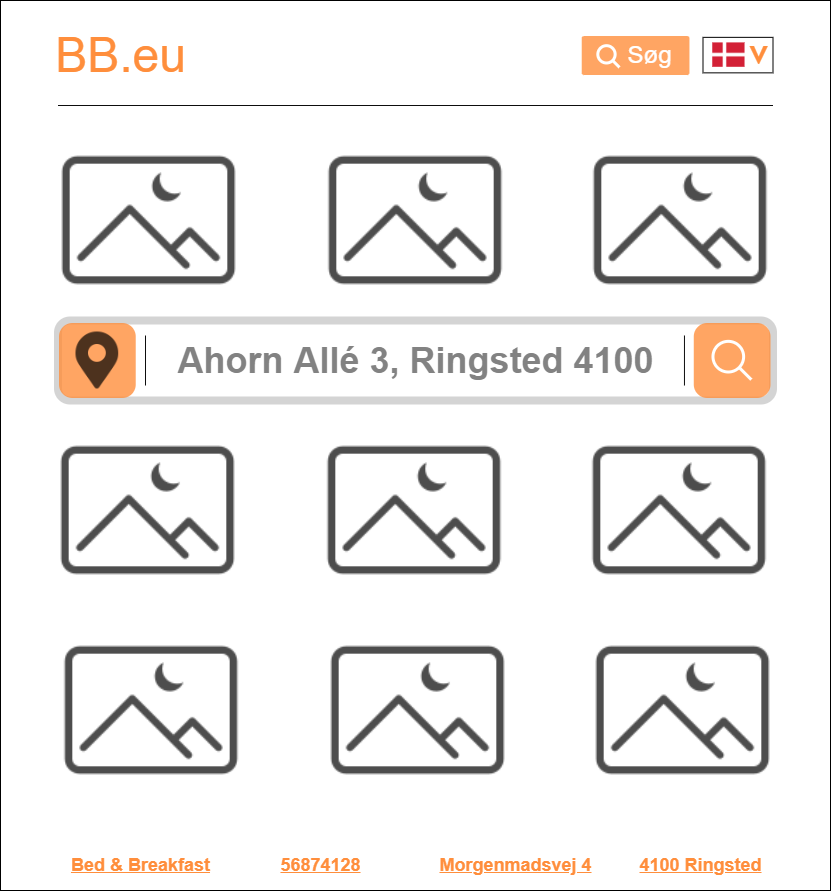

The diagram above was exported from draw.io. Its source (the exported page's mxGraphModel, read from the mxfile embedded in the PNG):
<mxGraphModel dx="2076" dy="1174" grid="1" gridSize="10" guides="1" tooltips="1" connect="1" arrows="1" fold="1" page="1" pageScale="1" pageWidth="1654" pageHeight="2336" math="0" shadow="0">
  <root>
    <mxCell id="0" />
    <mxCell id="1" parent="0" />
    <mxCell id="2" value="" style="whiteSpace=wrap;html=1;rounded=0;resizeHeight=1;resizeWidth=1;fillColor=default;imageAspect=0;fontStyle=1;strokeWidth=1;" vertex="1" parent="1">
      <mxGeometry x="530" y="240" width="830" height="890" as="geometry" />
    </mxCell>
    <mxCell id="3" value="&lt;font style=&quot;font-size: 48px;&quot;&gt;BB.eu&lt;/font&gt;" style="text;html=1;align=center;verticalAlign=middle;resizable=0;points=[];autosize=1;strokeColor=none;fillColor=default;rounded=0;fontSize=48;fontColor=#FF8E3C;labelBorderColor=none;labelBackgroundColor=none;perimeterSpacing=0;shadow=0;glass=0;sketch=0;absoluteArcSize=0;fontStyle=0;fontFamily=Helvetica;noLabel=0;dropTarget=0;container=0;backgroundOutline=0;overflow=visible;labelPadding=0;opacity=80;" vertex="1" parent="1">
      <mxGeometry x="575" y="265" width="150" height="60" as="geometry" />
    </mxCell>
    <mxCell id="4" value="&lt;font style=&quot;font-size: 18px&quot;&gt;Bed &amp;amp; Breakfast&lt;/font&gt;" style="text;html=1;align=center;verticalAlign=middle;resizable=0;points=[];autosize=1;strokeColor=none;fillColor=none;fontSize=14;fontColor=#ff8e3c;rounded=0;fontStyle=5" vertex="1" parent="1">
      <mxGeometry x="595" y="1095" width="150" height="20" as="geometry" />
    </mxCell>
    <mxCell id="5" value="Morgenmadsvej 4" style="text;html=1;align=center;verticalAlign=middle;resizable=0;points=[];autosize=1;strokeColor=none;fillColor=none;fontSize=18;fontColor=#ff8e3c;rounded=0;fontStyle=5" vertex="1" parent="1">
      <mxGeometry x="960" y="1090" width="170" height="30" as="geometry" />
    </mxCell>
    <mxCell id="6" value="4100 Ringsted" style="text;html=1;align=center;verticalAlign=middle;resizable=0;points=[];autosize=1;strokeColor=none;fillColor=none;fontSize=18;fontColor=#ff8e3c;rounded=0;fontStyle=5" vertex="1" parent="1">
      <mxGeometry x="1160" y="1090" width="140" height="30" as="geometry" />
    </mxCell>
    <mxCell id="7" value="56874128" style="text;html=1;align=center;verticalAlign=middle;resizable=0;points=[];autosize=1;strokeColor=none;fillColor=none;fontSize=18;fontColor=#ff8e3c;rounded=0;fontStyle=5" vertex="1" parent="1">
      <mxGeometry x="800" y="1090" width="100" height="30" as="geometry" />
    </mxCell>
    <mxCell id="8" value="" style="whiteSpace=wrap;html=1;fontSize=24;rounded=1;fillColor=#ff8e3c;arcSize=6;strokeColor=none;strokeWidth=0;opacity=80;" vertex="1" parent="1">
      <mxGeometry x="1111.23" y="275.5" width="107.73" height="39" as="geometry" />
    </mxCell>
    <mxCell id="9" value="" style="html=1;verticalLabelPosition=bottom;align=center;labelBackgroundColor=#ffffff;verticalAlign=top;strokeWidth=3;strokeColor=#FFFFFF;shadow=0;dashed=0;shape=mxgraph.ios7.icons.looking_glass;fontSize=36;rounded=0;aspect=fixed;fillColor=none;perimeterSpacing=1;" vertex="1" parent="1">
      <mxGeometry x="1127.33" y="285.18" width="21.63" height="21.63" as="geometry" />
    </mxCell>
    <mxCell id="10" value="Søg" style="text;html=1;align=center;verticalAlign=middle;resizable=0;points=[];autosize=1;strokeColor=none;fillColor=none;fontSize=24;rounded=0;fontColor=#FFFFFF;" vertex="1" parent="1">
      <mxGeometry x="1148.96" y="280" width="60" height="30" as="geometry" />
    </mxCell>
    <mxCell id="11" value="ᐯ" style="text;align=center;verticalAlign=middle;resizable=0;points=[];autosize=1;strokeColor=none;fillColor=none;fontSize=26;rounded=0;fontColor=#FF8E3C;html=1;labelBorderColor=none;labelBackgroundColor=none;spacing=0;fontStyle=1;glass=0;horizontal=1;" vertex="1" parent="1">
      <mxGeometry x="1272.5" y="275" width="30" height="40" as="geometry" />
    </mxCell>
    <mxCell id="12" value="" style="line;strokeWidth=0;html=1;rounded=0;glass=0;labelBackgroundColor=none;labelBorderColor=default;fontFamily=Lucida Console;fontSize=30;fontColor=default;fillColor=#FFFFFF;align=center;verticalAlign=middle;strokeColor=#0D0D0D;" vertex="1" parent="1">
      <mxGeometry x="587.5" y="340" width="715" height="10" as="geometry" />
    </mxCell>
    <mxCell id="13" value="" style="shape=image;verticalLabelPosition=bottom;labelBackgroundColor=#ffffff;verticalAlign=top;aspect=fixed;imageAspect=0;image=https://www.norden.org/sites/default/files/styles/content_size_800/public/images/Dansk%2520flag383594.jpeg?itok=fhDPkXgC;" vertex="1" parent="1">
      <mxGeometry x="1242.23" y="282.4" width="32.31" height="24.41" as="geometry" />
    </mxCell>
    <mxCell id="14" value="" style="rounded=0;whiteSpace=wrap;html=1;shadow=0;glass=0;labelBackgroundColor=#B3FF66;labelBorderColor=default;sketch=0;fontFamily=Helvetica;fontSize=26;fontColor=#FFFFFF;strokeColor=default;strokeWidth=0;fillColor=none;gradientColor=none;align=center;verticalAlign=middle;" vertex="1" parent="1">
      <mxGeometry x="1232.5" y="276.85" width="70" height="35.5" as="geometry" />
    </mxCell>
    <mxCell id="15" value="&lt;font style=&quot;font-size: 36px&quot; color=&quot;#636363&quot;&gt;Ahorn Allé 3, Ringsted 4100&lt;/font&gt;" style="rounded=1;whiteSpace=wrap;html=1;strokeWidth=8;opacity=20;strokeColor=#2A2A2A;glass=0;fillColor=default;textOpacity=80;labelBackgroundColor=default;labelBorderColor=none;fontStyle=1;fontSize=36;" vertex="1" parent="1">
      <mxGeometry x="587.5" y="560" width="715" height="80" as="geometry" />
    </mxCell>
    <mxCell id="16" value="" style="line;strokeWidth=0;html=1;rounded=0;glass=0;labelBackgroundColor=none;labelBorderColor=default;fontFamily=Lucida Console;fontSize=30;fontColor=default;fillColor=#FFFFFF;align=center;verticalAlign=middle;strokeColor=#0D0D0D;direction=south;" vertex="1" parent="1">
      <mxGeometry x="1208.96" y="575" width="10" height="50" as="geometry" />
    </mxCell>
    <mxCell id="17" value="" style="whiteSpace=wrap;html=1;fontSize=24;rounded=1;fillColor=#ff8e3c;arcSize=18;strokeColor=none;strokeWidth=0;opacity=80;" vertex="1" parent="1">
      <mxGeometry x="1223.27" y="562.5" width="76.73" height="75" as="geometry" />
    </mxCell>
    <mxCell id="18" value="" style="html=1;verticalLabelPosition=bottom;align=center;labelBackgroundColor=#ffffff;verticalAlign=top;strokeWidth=3;strokeColor=#FFFFFF;shadow=0;dashed=0;shape=mxgraph.ios7.icons.looking_glass;fontSize=36;rounded=0;aspect=fixed;fillColor=none;perimeterSpacing=1;" vertex="1" parent="1">
      <mxGeometry x="1242.48" y="580.8499999999999" width="38.31" height="38.31" as="geometry" />
    </mxCell>
    <mxCell id="19" value="" style="whiteSpace=wrap;html=1;fontSize=24;rounded=1;fillColor=#ff8e3c;arcSize=18;strokeColor=none;strokeWidth=0;opacity=80;" vertex="1" parent="1">
      <mxGeometry x="588.5" y="562.5" width="76.73" height="75" as="geometry" />
    </mxCell>
    <mxCell id="20" value="" style="shape=image;html=1;verticalAlign=top;verticalLabelPosition=bottom;labelBackgroundColor=#ffffff;imageAspect=0;aspect=fixed;image=https://cdn0.iconfinder.com/data/icons/font-awesome-solid-vol-3/512/map-marker-alt-128.png;labelBorderColor=none;fontColor=#C4E0FF;strokeColor=#FFFFFF;fillColor=#FFFFFF;opacity=70;" vertex="1" parent="1">
      <mxGeometry x="598.37" y="571.5" width="57" height="57" as="geometry" />
    </mxCell>
    <mxCell id="21" value="" style="line;strokeWidth=0;html=1;rounded=0;glass=0;labelBackgroundColor=none;labelBorderColor=default;fontFamily=Lucida Console;fontSize=30;fontColor=default;fillColor=#FFFFFF;align=center;verticalAlign=middle;strokeColor=#0D0D0D;direction=south;" vertex="1" parent="1">
      <mxGeometry x="670" y="575.01" width="10" height="50" as="geometry" />
    </mxCell>
    <mxCell id="22" value="" style="shape=image;html=1;verticalAlign=top;verticalLabelPosition=bottom;labelBackgroundColor=#ffffff;imageAspect=0;aspect=fixed;image=https://cdn4.iconfinder.com/data/icons/48-bubbles/48/19.Pictures-Night-128.png;labelBorderColor=none;fontSize=36;fontColor=#636363;strokeColor=#FFFFFF;fillColor=#FFFFFF;opacity=70;" vertex="1" parent="1">
      <mxGeometry x="588.5" y="370" width="180" height="180" as="geometry" />
    </mxCell>
    <mxCell id="23" value="" style="shape=image;html=1;verticalAlign=top;verticalLabelPosition=bottom;labelBackgroundColor=#ffffff;imageAspect=0;aspect=fixed;image=https://cdn4.iconfinder.com/data/icons/48-bubbles/48/19.Pictures-Night-128.png;labelBorderColor=none;fontSize=36;fontColor=#636363;strokeColor=#FFFFFF;fillColor=#FFFFFF;opacity=70;" vertex="1" parent="1">
      <mxGeometry x="855" y="370" width="180" height="180" as="geometry" />
    </mxCell>
    <mxCell id="24" value="" style="shape=image;html=1;verticalAlign=top;verticalLabelPosition=bottom;labelBackgroundColor=#ffffff;imageAspect=0;aspect=fixed;image=https://cdn4.iconfinder.com/data/icons/48-bubbles/48/19.Pictures-Night-128.png;labelBorderColor=none;fontSize=36;fontColor=#636363;strokeColor=#FFFFFF;fillColor=#FFFFFF;opacity=70;" vertex="1" parent="1">
      <mxGeometry x="1120" y="370" width="180" height="180" as="geometry" />
    </mxCell>
    <mxCell id="25" value="" style="shape=image;html=1;verticalAlign=top;verticalLabelPosition=bottom;labelBackgroundColor=#ffffff;imageAspect=0;aspect=fixed;image=https://cdn4.iconfinder.com/data/icons/48-bubbles/48/19.Pictures-Night-128.png;labelBorderColor=none;fontSize=36;fontColor=#636363;strokeColor=#FFFFFF;fillColor=#FFFFFF;opacity=70;" vertex="1" parent="1">
      <mxGeometry x="587.5" y="660" width="180" height="180" as="geometry" />
    </mxCell>
    <mxCell id="26" value="" style="shape=image;html=1;verticalAlign=top;verticalLabelPosition=bottom;labelBackgroundColor=#ffffff;imageAspect=0;aspect=fixed;image=https://cdn4.iconfinder.com/data/icons/48-bubbles/48/19.Pictures-Night-128.png;labelBorderColor=none;fontSize=36;fontColor=#636363;strokeColor=#FFFFFF;fillColor=#FFFFFF;opacity=70;" vertex="1" parent="1">
      <mxGeometry x="854" y="660" width="180" height="180" as="geometry" />
    </mxCell>
    <mxCell id="27" value="" style="shape=image;html=1;verticalAlign=top;verticalLabelPosition=bottom;labelBackgroundColor=#ffffff;imageAspect=0;aspect=fixed;image=https://cdn4.iconfinder.com/data/icons/48-bubbles/48/19.Pictures-Night-128.png;labelBorderColor=none;fontSize=36;fontColor=#636363;strokeColor=#FFFFFF;fillColor=#FFFFFF;opacity=70;" vertex="1" parent="1">
      <mxGeometry x="1119" y="660" width="180" height="180" as="geometry" />
    </mxCell>
    <mxCell id="28" value="" style="shape=image;html=1;verticalAlign=top;verticalLabelPosition=bottom;labelBackgroundColor=#ffffff;imageAspect=0;aspect=fixed;image=https://cdn4.iconfinder.com/data/icons/48-bubbles/48/19.Pictures-Night-128.png;labelBorderColor=none;fontSize=36;fontColor=#636363;strokeColor=#FFFFFF;fillColor=#FFFFFF;opacity=70;" vertex="1" parent="1">
      <mxGeometry x="591" y="860" width="180" height="180" as="geometry" />
    </mxCell>
    <mxCell id="29" value="" style="shape=image;html=1;verticalAlign=top;verticalLabelPosition=bottom;labelBackgroundColor=#ffffff;imageAspect=0;aspect=fixed;image=https://cdn4.iconfinder.com/data/icons/48-bubbles/48/19.Pictures-Night-128.png;labelBorderColor=none;fontSize=36;fontColor=#636363;strokeColor=#FFFFFF;fillColor=#FFFFFF;opacity=70;" vertex="1" parent="1">
      <mxGeometry x="857.5" y="860" width="180" height="180" as="geometry" />
    </mxCell>
    <mxCell id="30" value="" style="shape=image;html=1;verticalAlign=top;verticalLabelPosition=bottom;labelBackgroundColor=#ffffff;imageAspect=0;aspect=fixed;image=https://cdn4.iconfinder.com/data/icons/48-bubbles/48/19.Pictures-Night-128.png;labelBorderColor=none;fontSize=36;fontColor=#636363;strokeColor=#FFFFFF;fillColor=#FFFFFF;opacity=70;sketch=0;" vertex="1" parent="1">
      <mxGeometry x="1122.5" y="860" width="180" height="180" as="geometry" />
    </mxCell>
  </root>
</mxGraphModel>